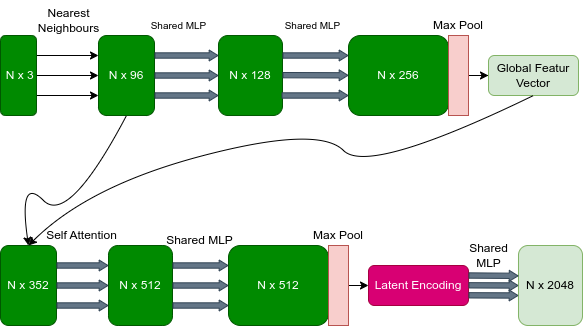

The diagram above was exported from draw.io. Its source (the exported page's mxGraphModel, read from the mxfile embedded in the PNG):
<mxGraphModel dx="354" dy="181" grid="1" gridSize="10" guides="1" tooltips="1" connect="1" arrows="1" fold="1" page="1" pageScale="1" pageWidth="827" pageHeight="1169" background="none" math="0" shadow="0">
  <root>
    <mxCell id="WIyWlLk6GJQsqaUBKTNV-0" />
    <mxCell id="WIyWlLk6GJQsqaUBKTNV-1" parent="WIyWlLk6GJQsqaUBKTNV-0" />
    <mxCell id="I7IIOvFtbV_oVhAGA8Vj-3" style="edgeStyle=orthogonalEdgeStyle;rounded=0;orthogonalLoop=1;jettySize=auto;html=1;exitX=1;exitY=0.25;exitDx=0;exitDy=0;entryX=0;entryY=0.25;entryDx=0;entryDy=0;" edge="1" parent="WIyWlLk6GJQsqaUBKTNV-1" source="WIyWlLk6GJQsqaUBKTNV-3" target="WIyWlLk6GJQsqaUBKTNV-7">
      <mxGeometry relative="1" as="geometry">
        <mxPoint x="244" y="90" as="targetPoint" />
      </mxGeometry>
    </mxCell>
    <mxCell id="I7IIOvFtbV_oVhAGA8Vj-4" style="edgeStyle=orthogonalEdgeStyle;rounded=0;orthogonalLoop=1;jettySize=auto;html=1;exitX=1;exitY=0.5;exitDx=0;exitDy=0;entryX=0;entryY=0.5;entryDx=0;entryDy=0;" edge="1" parent="WIyWlLk6GJQsqaUBKTNV-1" source="WIyWlLk6GJQsqaUBKTNV-3" target="WIyWlLk6GJQsqaUBKTNV-7">
      <mxGeometry relative="1" as="geometry">
        <mxPoint x="254" y="130" as="targetPoint" />
      </mxGeometry>
    </mxCell>
    <mxCell id="I7IIOvFtbV_oVhAGA8Vj-5" style="edgeStyle=orthogonalEdgeStyle;rounded=0;orthogonalLoop=1;jettySize=auto;html=1;exitX=1;exitY=0.75;exitDx=0;exitDy=0;entryX=0;entryY=0.75;entryDx=0;entryDy=0;" edge="1" parent="WIyWlLk6GJQsqaUBKTNV-1" source="WIyWlLk6GJQsqaUBKTNV-3" target="WIyWlLk6GJQsqaUBKTNV-7">
      <mxGeometry relative="1" as="geometry">
        <mxPoint x="254" y="155" as="targetPoint" />
      </mxGeometry>
    </mxCell>
    <mxCell id="WIyWlLk6GJQsqaUBKTNV-3" value="&amp;nbsp;N x 3" style="rounded=1;whiteSpace=wrap;html=1;fontSize=12;glass=0;strokeWidth=1;shadow=0;fillColor=#008a00;strokeColor=#005700;fontColor=#ffffff;" parent="WIyWlLk6GJQsqaUBKTNV-1" vertex="1">
      <mxGeometry x="122" y="80" width="36" height="80" as="geometry" />
    </mxCell>
    <mxCell id="WIyWlLk6GJQsqaUBKTNV-7" value="N x 96" style="rounded=1;whiteSpace=wrap;html=1;fontSize=12;glass=0;strokeWidth=1;shadow=0;fillColor=#008a00;strokeColor=#005700;fontColor=#ffffff;" parent="WIyWlLk6GJQsqaUBKTNV-1" vertex="1">
      <mxGeometry x="220" y="80" width="56" height="80" as="geometry" />
    </mxCell>
    <mxCell id="WIyWlLk6GJQsqaUBKTNV-12" value="N x 128" style="rounded=1;whiteSpace=wrap;html=1;fontSize=12;glass=0;strokeWidth=1;shadow=0;fillColor=#008a00;strokeColor=#005700;fontColor=#ffffff;" parent="WIyWlLk6GJQsqaUBKTNV-1" vertex="1">
      <mxGeometry x="340" y="80" width="64" height="80" as="geometry" />
    </mxCell>
    <mxCell id="I7IIOvFtbV_oVhAGA8Vj-7" value="Nearest &lt;br&gt;Neighbours" style="text;html=1;align=center;verticalAlign=middle;resizable=0;points=[];autosize=1;strokeColor=none;fillColor=none;" vertex="1" parent="WIyWlLk6GJQsqaUBKTNV-1">
      <mxGeometry x="150" y="45" width="80" height="40" as="geometry" />
    </mxCell>
    <mxCell id="I7IIOvFtbV_oVhAGA8Vj-8" value="" style="shape=flexArrow;endArrow=classic;html=1;rounded=0;exitX=1;exitY=0.25;exitDx=0;exitDy=0;endWidth=4.555555555555556;endSize=2.606666666666667;width=5.333333333333333;entryX=0;entryY=0.25;entryDx=0;entryDy=0;fillColor=#647687;strokeColor=#314354;" edge="1" parent="WIyWlLk6GJQsqaUBKTNV-1" source="WIyWlLk6GJQsqaUBKTNV-7" target="WIyWlLk6GJQsqaUBKTNV-12">
      <mxGeometry width="50" height="50" relative="1" as="geometry">
        <mxPoint x="364" y="140" as="sourcePoint" />
        <mxPoint x="414" y="100" as="targetPoint" />
        <Array as="points" />
      </mxGeometry>
    </mxCell>
    <mxCell id="I7IIOvFtbV_oVhAGA8Vj-9" value="" style="shape=flexArrow;endArrow=classic;html=1;rounded=0;exitX=1;exitY=0.5;exitDx=0;exitDy=0;endWidth=4.555555555555556;endSize=2.606666666666667;width=5.333333333333333;entryX=0;entryY=0.5;entryDx=0;entryDy=0;fillColor=#647687;strokeColor=#314354;" edge="1" parent="WIyWlLk6GJQsqaUBKTNV-1" source="WIyWlLk6GJQsqaUBKTNV-7" target="WIyWlLk6GJQsqaUBKTNV-12">
      <mxGeometry width="50" height="50" relative="1" as="geometry">
        <mxPoint x="344" y="119.5" as="sourcePoint" />
        <mxPoint x="414" y="119.5" as="targetPoint" />
        <Array as="points" />
      </mxGeometry>
    </mxCell>
    <mxCell id="I7IIOvFtbV_oVhAGA8Vj-13" value="" style="shape=flexArrow;endArrow=classic;html=1;rounded=0;exitX=1;exitY=0.75;exitDx=0;exitDy=0;endWidth=4.555555555555556;endSize=2.606666666666667;width=5.333333333333333;entryX=0;entryY=0.75;entryDx=0;entryDy=0;fillColor=#647687;strokeColor=#314354;" edge="1" parent="WIyWlLk6GJQsqaUBKTNV-1" source="WIyWlLk6GJQsqaUBKTNV-7" target="WIyWlLk6GJQsqaUBKTNV-12">
      <mxGeometry width="50" height="50" relative="1" as="geometry">
        <mxPoint x="344" y="140" as="sourcePoint" />
        <mxPoint x="414" y="140" as="targetPoint" />
        <Array as="points" />
      </mxGeometry>
    </mxCell>
    <mxCell id="I7IIOvFtbV_oVhAGA8Vj-18" value="N x 256" style="rounded=1;whiteSpace=wrap;html=1;fontSize=12;glass=0;strokeWidth=1;shadow=0;fillColor=#008a00;strokeColor=#005700;fontColor=#ffffff;" vertex="1" parent="WIyWlLk6GJQsqaUBKTNV-1">
      <mxGeometry x="470" y="80" width="100" height="80" as="geometry" />
    </mxCell>
    <mxCell id="I7IIOvFtbV_oVhAGA8Vj-19" value="" style="shape=flexArrow;endArrow=classic;html=1;rounded=0;exitX=1;exitY=0.25;exitDx=0;exitDy=0;endWidth=4.555555555555556;endSize=2.606666666666667;width=5.333333333333333;entryX=0;entryY=0.25;entryDx=0;entryDy=0;fillColor=#647687;strokeColor=#314354;" edge="1" parent="WIyWlLk6GJQsqaUBKTNV-1" target="I7IIOvFtbV_oVhAGA8Vj-18" source="WIyWlLk6GJQsqaUBKTNV-12">
      <mxGeometry width="50" height="50" relative="1" as="geometry">
        <mxPoint x="440" y="105" as="sourcePoint" />
        <mxPoint x="510" y="105" as="targetPoint" />
        <Array as="points" />
      </mxGeometry>
    </mxCell>
    <mxCell id="I7IIOvFtbV_oVhAGA8Vj-75" value="" style="edgeStyle=orthogonalEdgeStyle;rounded=0;orthogonalLoop=1;jettySize=auto;html=1;fontSize=10;" edge="1" parent="WIyWlLk6GJQsqaUBKTNV-1" source="I7IIOvFtbV_oVhAGA8Vj-26" target="I7IIOvFtbV_oVhAGA8Vj-31">
      <mxGeometry relative="1" as="geometry" />
    </mxCell>
    <mxCell id="I7IIOvFtbV_oVhAGA8Vj-26" value="" style="rounded=0;whiteSpace=wrap;html=1;fillColor=#f8cecc;strokeColor=#b85450;" vertex="1" parent="WIyWlLk6GJQsqaUBKTNV-1">
      <mxGeometry x="570" y="80" width="20" height="80" as="geometry" />
    </mxCell>
    <mxCell id="I7IIOvFtbV_oVhAGA8Vj-27" value="Max Pool" style="text;html=1;strokeColor=none;fillColor=none;align=center;verticalAlign=middle;whiteSpace=wrap;rounded=0;" vertex="1" parent="WIyWlLk6GJQsqaUBKTNV-1">
      <mxGeometry x="550" y="50" width="60" height="40" as="geometry" />
    </mxCell>
    <mxCell id="I7IIOvFtbV_oVhAGA8Vj-31" value="Global Featur Vector" style="rounded=1;whiteSpace=wrap;html=1;fillColor=#d5e8d4;strokeColor=#82b366;" vertex="1" parent="WIyWlLk6GJQsqaUBKTNV-1">
      <mxGeometry x="610" y="100" width="90" height="40" as="geometry" />
    </mxCell>
    <mxCell id="I7IIOvFtbV_oVhAGA8Vj-37" value="N x 352" style="rounded=1;whiteSpace=wrap;html=1;fontSize=12;glass=0;strokeWidth=1;shadow=0;fillColor=#008a00;strokeColor=#005700;fontColor=#ffffff;" vertex="1" parent="WIyWlLk6GJQsqaUBKTNV-1">
      <mxGeometry x="122" y="290" width="56" height="80" as="geometry" />
    </mxCell>
    <mxCell id="I7IIOvFtbV_oVhAGA8Vj-38" value="N x 512" style="rounded=1;whiteSpace=wrap;html=1;fontSize=12;glass=0;strokeWidth=1;shadow=0;fillColor=#008a00;fontColor=#ffffff;strokeColor=#005700;" vertex="1" parent="WIyWlLk6GJQsqaUBKTNV-1">
      <mxGeometry x="230" y="290" width="64" height="80" as="geometry" />
    </mxCell>
    <mxCell id="I7IIOvFtbV_oVhAGA8Vj-40" value="" style="shape=flexArrow;endArrow=classic;html=1;rounded=0;exitX=1;exitY=0.25;exitDx=0;exitDy=0;endWidth=4.555555555555556;endSize=2.606666666666667;width=5.333333333333333;entryX=0;entryY=0.25;entryDx=0;entryDy=0;fillColor=#647687;strokeColor=#314354;" edge="1" parent="WIyWlLk6GJQsqaUBKTNV-1" source="I7IIOvFtbV_oVhAGA8Vj-37" target="I7IIOvFtbV_oVhAGA8Vj-38">
      <mxGeometry width="50" height="50" relative="1" as="geometry">
        <mxPoint x="210" y="350" as="sourcePoint" />
        <mxPoint x="260" y="310" as="targetPoint" />
        <Array as="points" />
      </mxGeometry>
    </mxCell>
    <mxCell id="I7IIOvFtbV_oVhAGA8Vj-41" value="" style="shape=flexArrow;endArrow=classic;html=1;rounded=0;exitX=1;exitY=0.5;exitDx=0;exitDy=0;endWidth=4.555555555555556;endSize=2.606666666666667;width=5.333333333333333;entryX=0;entryY=0.5;entryDx=0;entryDy=0;fillColor=#647687;strokeColor=#314354;" edge="1" parent="WIyWlLk6GJQsqaUBKTNV-1" source="I7IIOvFtbV_oVhAGA8Vj-37" target="I7IIOvFtbV_oVhAGA8Vj-38">
      <mxGeometry width="50" height="50" relative="1" as="geometry">
        <mxPoint x="190" y="329.5" as="sourcePoint" />
        <mxPoint x="260" y="329.5" as="targetPoint" />
        <Array as="points" />
      </mxGeometry>
    </mxCell>
    <mxCell id="I7IIOvFtbV_oVhAGA8Vj-42" value="" style="shape=flexArrow;endArrow=classic;html=1;rounded=0;exitX=1;exitY=0.75;exitDx=0;exitDy=0;endWidth=4.555555555555556;endSize=2.606666666666667;width=5.333333333333333;entryX=0;entryY=0.75;entryDx=0;entryDy=0;fillColor=#647687;strokeColor=#314354;" edge="1" parent="WIyWlLk6GJQsqaUBKTNV-1" source="I7IIOvFtbV_oVhAGA8Vj-37" target="I7IIOvFtbV_oVhAGA8Vj-38">
      <mxGeometry width="50" height="50" relative="1" as="geometry">
        <mxPoint x="190" y="350" as="sourcePoint" />
        <mxPoint x="260" y="350" as="targetPoint" />
        <Array as="points" />
      </mxGeometry>
    </mxCell>
    <mxCell id="I7IIOvFtbV_oVhAGA8Vj-43" value="Self Attention" style="text;html=1;align=center;verticalAlign=middle;resizable=0;points=[];autosize=1;strokeColor=none;fillColor=none;" vertex="1" parent="WIyWlLk6GJQsqaUBKTNV-1">
      <mxGeometry x="158" y="265" width="90" height="30" as="geometry" />
    </mxCell>
    <mxCell id="I7IIOvFtbV_oVhAGA8Vj-44" value="N x 512" style="rounded=1;whiteSpace=wrap;html=1;fontSize=12;glass=0;strokeWidth=1;shadow=0;fillColor=#008a00;fontColor=#ffffff;strokeColor=#005700;" vertex="1" parent="WIyWlLk6GJQsqaUBKTNV-1">
      <mxGeometry x="350" y="290" width="100" height="80" as="geometry" />
    </mxCell>
    <mxCell id="I7IIOvFtbV_oVhAGA8Vj-45" value="" style="shape=flexArrow;endArrow=classic;html=1;rounded=0;exitX=1;exitY=0.25;exitDx=0;exitDy=0;endWidth=4.555555555555556;endSize=2.606666666666667;width=5.333333333333333;entryX=0;entryY=0.25;entryDx=0;entryDy=0;fillColor=#647687;strokeColor=#314354;" edge="1" parent="WIyWlLk6GJQsqaUBKTNV-1" source="I7IIOvFtbV_oVhAGA8Vj-38" target="I7IIOvFtbV_oVhAGA8Vj-44">
      <mxGeometry width="50" height="50" relative="1" as="geometry">
        <mxPoint x="286" y="315" as="sourcePoint" />
        <mxPoint x="356" y="315" as="targetPoint" />
        <Array as="points" />
      </mxGeometry>
    </mxCell>
    <mxCell id="I7IIOvFtbV_oVhAGA8Vj-46" value="Shared MLP" style="text;html=1;align=center;verticalAlign=middle;resizable=0;points=[];autosize=1;strokeColor=none;fillColor=none;" vertex="1" parent="WIyWlLk6GJQsqaUBKTNV-1">
      <mxGeometry x="276" y="270" width="90" height="30" as="geometry" />
    </mxCell>
    <mxCell id="I7IIOvFtbV_oVhAGA8Vj-47" value="" style="shape=flexArrow;endArrow=classic;html=1;rounded=0;endWidth=4.555555555555556;endSize=2.606666666666667;width=5.333333333333333;exitX=1;exitY=0.5;exitDx=0;exitDy=0;fillColor=#647687;strokeColor=#314354;" edge="1" parent="WIyWlLk6GJQsqaUBKTNV-1" source="I7IIOvFtbV_oVhAGA8Vj-38">
      <mxGeometry width="50" height="50" relative="1" as="geometry">
        <mxPoint x="300" y="330" as="sourcePoint" />
        <mxPoint x="350" y="330" as="targetPoint" />
        <Array as="points" />
      </mxGeometry>
    </mxCell>
    <mxCell id="I7IIOvFtbV_oVhAGA8Vj-48" value="" style="shape=flexArrow;endArrow=classic;html=1;rounded=0;endWidth=4.555555555555556;endSize=2.606666666666667;width=5.333333333333333;exitX=1;exitY=0.75;exitDx=0;exitDy=0;fillColor=#647687;strokeColor=#314354;" edge="1" parent="WIyWlLk6GJQsqaUBKTNV-1" source="I7IIOvFtbV_oVhAGA8Vj-38">
      <mxGeometry width="50" height="50" relative="1" as="geometry">
        <mxPoint x="300" y="350" as="sourcePoint" />
        <mxPoint x="350" y="350" as="targetPoint" />
        <Array as="points" />
      </mxGeometry>
    </mxCell>
    <mxCell id="I7IIOvFtbV_oVhAGA8Vj-85" style="edgeStyle=orthogonalEdgeStyle;rounded=0;orthogonalLoop=1;jettySize=auto;html=1;exitX=1;exitY=0.5;exitDx=0;exitDy=0;entryX=0;entryY=0.5;entryDx=0;entryDy=0;fontSize=10;" edge="1" parent="WIyWlLk6GJQsqaUBKTNV-1" source="I7IIOvFtbV_oVhAGA8Vj-49" target="I7IIOvFtbV_oVhAGA8Vj-52">
      <mxGeometry relative="1" as="geometry" />
    </mxCell>
    <mxCell id="I7IIOvFtbV_oVhAGA8Vj-49" value="" style="rounded=0;whiteSpace=wrap;html=1;fillColor=#f8cecc;strokeColor=#b85450;" vertex="1" parent="WIyWlLk6GJQsqaUBKTNV-1">
      <mxGeometry x="450" y="290" width="20" height="80" as="geometry" />
    </mxCell>
    <mxCell id="I7IIOvFtbV_oVhAGA8Vj-50" value="Max Pool" style="text;html=1;strokeColor=none;fillColor=none;align=center;verticalAlign=middle;whiteSpace=wrap;rounded=0;" vertex="1" parent="WIyWlLk6GJQsqaUBKTNV-1">
      <mxGeometry x="430" y="260" width="60" height="40" as="geometry" />
    </mxCell>
    <mxCell id="I7IIOvFtbV_oVhAGA8Vj-52" value="Latent Encoding" style="rounded=1;whiteSpace=wrap;html=1;fillColor=#d80073;fontColor=#ffffff;strokeColor=#A50040;" vertex="1" parent="WIyWlLk6GJQsqaUBKTNV-1">
      <mxGeometry x="490" y="310" width="100" height="40" as="geometry" />
    </mxCell>
    <mxCell id="I7IIOvFtbV_oVhAGA8Vj-53" value="" style="curved=1;endArrow=classic;html=1;rounded=0;exitX=0.5;exitY=1;exitDx=0;exitDy=0;entryX=0.5;entryY=0;entryDx=0;entryDy=0;" edge="1" parent="WIyWlLk6GJQsqaUBKTNV-1" source="I7IIOvFtbV_oVhAGA8Vj-31" target="I7IIOvFtbV_oVhAGA8Vj-37">
      <mxGeometry width="50" height="50" relative="1" as="geometry">
        <mxPoint x="440" y="220" as="sourcePoint" />
        <mxPoint x="490" y="170" as="targetPoint" />
        <Array as="points">
          <mxPoint x="490" y="220" />
          <mxPoint x="440" y="170" />
          <mxPoint x="210" y="230" />
        </Array>
      </mxGeometry>
    </mxCell>
    <mxCell id="I7IIOvFtbV_oVhAGA8Vj-58" value="N x 2048" style="rounded=1;whiteSpace=wrap;html=1;fontSize=12;glass=0;strokeWidth=1;shadow=0;fillColor=#d5e8d4;strokeColor=#82b366;" vertex="1" parent="WIyWlLk6GJQsqaUBKTNV-1">
      <mxGeometry x="640" y="290" width="64" height="80" as="geometry" />
    </mxCell>
    <mxCell id="I7IIOvFtbV_oVhAGA8Vj-62" value="Shared &lt;br&gt;MLP" style="text;html=1;align=center;verticalAlign=middle;resizable=0;points=[];autosize=1;strokeColor=none;fillColor=none;" vertex="1" parent="WIyWlLk6GJQsqaUBKTNV-1">
      <mxGeometry x="580" y="280" width="60" height="40" as="geometry" />
    </mxCell>
    <mxCell id="I7IIOvFtbV_oVhAGA8Vj-64" value="" style="shape=flexArrow;endArrow=classic;html=1;rounded=0;exitX=1;exitY=0.25;exitDx=0;exitDy=0;endWidth=4.555555555555556;endSize=2.606666666666667;width=5.333333333333333;entryX=0;entryY=0.5;entryDx=0;entryDy=0;fillColor=#647687;strokeColor=#314354;" edge="1" parent="WIyWlLk6GJQsqaUBKTNV-1" target="I7IIOvFtbV_oVhAGA8Vj-58">
      <mxGeometry width="50" height="50" relative="1" as="geometry">
        <mxPoint x="590" y="329.8" as="sourcePoint" />
        <mxPoint x="630" y="330" as="targetPoint" />
        <Array as="points" />
      </mxGeometry>
    </mxCell>
    <mxCell id="I7IIOvFtbV_oVhAGA8Vj-65" value="" style="shape=flexArrow;endArrow=classic;html=1;rounded=0;exitX=1;exitY=0.25;exitDx=0;exitDy=0;endWidth=4.555555555555556;endSize=2.606666666666667;width=5.333333333333333;fillColor=#647687;strokeColor=#314354;" edge="1" parent="WIyWlLk6GJQsqaUBKTNV-1">
      <mxGeometry width="50" height="50" relative="1" as="geometry">
        <mxPoint x="590" y="339.79999999999995" as="sourcePoint" />
        <mxPoint x="640" y="340" as="targetPoint" />
        <Array as="points" />
      </mxGeometry>
    </mxCell>
    <mxCell id="I7IIOvFtbV_oVhAGA8Vj-66" value="" style="shape=flexArrow;endArrow=classic;html=1;rounded=0;exitX=1;exitY=0.25;exitDx=0;exitDy=0;endWidth=4.555555555555556;endSize=2.606666666666667;width=5.333333333333333;entryX=1.001;entryY=1.009;entryDx=0;entryDy=0;entryPerimeter=0;fillColor=#647687;strokeColor=#314354;" edge="1" parent="WIyWlLk6GJQsqaUBKTNV-1" target="I7IIOvFtbV_oVhAGA8Vj-62">
      <mxGeometry width="50" height="50" relative="1" as="geometry">
        <mxPoint x="590" y="319.99999999999994" as="sourcePoint" />
        <mxPoint x="630" y="320" as="targetPoint" />
        <Array as="points" />
      </mxGeometry>
    </mxCell>
    <mxCell id="I7IIOvFtbV_oVhAGA8Vj-69" value="" style="shape=flexArrow;endArrow=classic;html=1;rounded=0;exitX=1;exitY=0.25;exitDx=0;exitDy=0;endWidth=4.555555555555556;endSize=2.606666666666667;width=5.333333333333333;fillColor=#647687;strokeColor=#314354;" edge="1" parent="WIyWlLk6GJQsqaUBKTNV-1" target="I7IIOvFtbV_oVhAGA8Vj-18">
      <mxGeometry width="50" height="50" relative="1" as="geometry">
        <mxPoint x="404" y="119.65999999999994" as="sourcePoint" />
        <mxPoint x="470" y="119.66000000000005" as="targetPoint" />
        <Array as="points" />
      </mxGeometry>
    </mxCell>
    <mxCell id="I7IIOvFtbV_oVhAGA8Vj-70" value="" style="shape=flexArrow;endArrow=classic;html=1;rounded=0;exitX=1;exitY=0.25;exitDx=0;exitDy=0;endWidth=4.555555555555556;endSize=2.606666666666667;width=5.333333333333333;fillColor=#647687;strokeColor=#314354;entryX=0;entryY=0.75;entryDx=0;entryDy=0;" edge="1" parent="WIyWlLk6GJQsqaUBKTNV-1" target="I7IIOvFtbV_oVhAGA8Vj-18">
      <mxGeometry width="50" height="50" relative="1" as="geometry">
        <mxPoint x="403" y="139.99999999999994" as="sourcePoint" />
        <mxPoint x="470" y="140" as="targetPoint" />
        <Array as="points" />
      </mxGeometry>
    </mxCell>
    <mxCell id="I7IIOvFtbV_oVhAGA8Vj-72" value="Shared MLP" style="text;html=1;align=center;verticalAlign=middle;resizable=0;points=[];autosize=1;strokeColor=none;fillColor=none;fontSize=10;" vertex="1" parent="WIyWlLk6GJQsqaUBKTNV-1">
      <mxGeometry x="260" y="55" width="80" height="30" as="geometry" />
    </mxCell>
    <mxCell id="I7IIOvFtbV_oVhAGA8Vj-73" value="Shared MLP" style="text;html=1;align=center;verticalAlign=middle;resizable=0;points=[];autosize=1;strokeColor=none;fillColor=none;fontSize=10;" vertex="1" parent="WIyWlLk6GJQsqaUBKTNV-1">
      <mxGeometry x="394" y="55" width="80" height="30" as="geometry" />
    </mxCell>
    <mxCell id="I7IIOvFtbV_oVhAGA8Vj-86" value="" style="curved=1;endArrow=classic;html=1;rounded=0;fontSize=10;exitX=0.5;exitY=1;exitDx=0;exitDy=0;" edge="1" parent="WIyWlLk6GJQsqaUBKTNV-1" source="WIyWlLk6GJQsqaUBKTNV-7">
      <mxGeometry width="50" height="50" relative="1" as="geometry">
        <mxPoint x="140" y="270" as="sourcePoint" />
        <mxPoint x="150" y="290" as="targetPoint" />
        <Array as="points">
          <mxPoint x="190" y="270" />
          <mxPoint x="140" y="220" />
        </Array>
      </mxGeometry>
    </mxCell>
  </root>
</mxGraphModel>